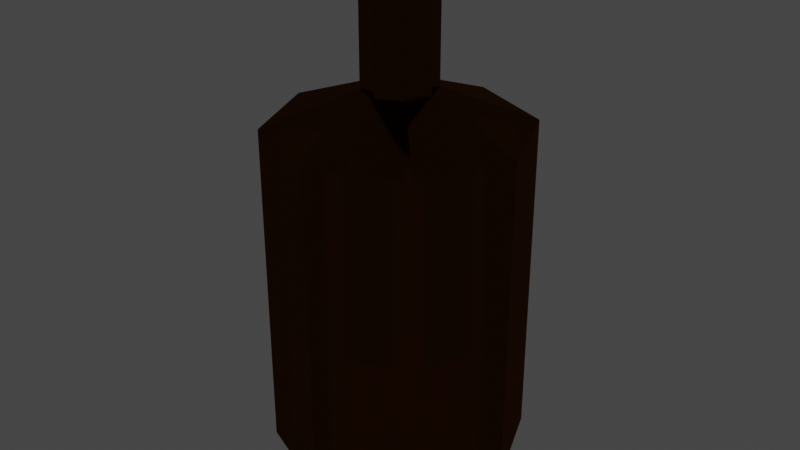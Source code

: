 # Source: bottle.blend  (saved by Blender 3.3.6; exported with 4.5.12 LTS)
import bpy
from mathutils import Matrix  # noqa: F401  (used for matrix-valued properties, if any)

bpy.ops.wm.read_factory_settings(use_empty=True)
scene = bpy.context.scene
scene.name = 'Scene'

# ---- collections
col_collection = bpy.data.collections.new('Collection'); scene.collection.children.link(col_collection)

# ---- materials (node trees are filled in below, after node groups)
mat_bottle_001 = bpy.data.materials.new('bottle.001')
mat_bottle_001.use_transparent_shadow = False

# ---- material node trees
mat_bottle_001.use_nodes = True; mat_bottle_001.node_tree.nodes.clear()
_N = mat_bottle_001.node_tree.nodes; _L = mat_bottle_001.node_tree.links
n0 = _N.new('ShaderNodeOutputMaterial'); n0.name = 'Material Output'; n0.location = (300, 300)
n1 = _N.new('ShaderNodeBsdfGlass'); n1.name = 'Glass BSDF'; n1.location = (-296, 178)
n1.width = 186
n1.distribution = 'GGX'
n1.inputs[0].default_value = (0.2675, 0.08008, 0.02364, 1.0)
n1.inputs[1].default_value = 0.09697
n1.inputs[2].default_value = 3.65
_L.new(n1.outputs[0], n0.inputs[0])
n0.is_active_output = True

# ---- world
world_world = bpy.data.worlds.new('World'); scene.world = world_world
world_world.use_nodes = True; world_world.node_tree.nodes.clear()
_N = world_world.node_tree.nodes; _L = world_world.node_tree.links
n0 = _N.new('ShaderNodeOutputWorld'); n0.name = 'World Output'; n0.location = (300, 300)
n1 = _N.new('ShaderNodeBackground'); n1.name = 'Background'; n1.location = (10, 300)
n1.inputs[0].default_value = (0.05088, 0.05088, 0.05088, 1.0)
_L.new(n1.outputs[0], n0.inputs[0])
n0.is_active_output = True
world_world.color = (0.05088, 0.05088, 0.05088)
world_world.use_sun_shadow = False
world_world.sun_shadow_jitter_overblur = 0.0

# ---- meshes
me_cylinder = bpy.data.meshes.new('Cylinder')
me_cylinder.from_pydata([(0.0, 1.0, -1.0), (0.0, 1.627, 1.0), (0.7071, 0.7071, -1.0), (1.151, 1.151, 1.0), (1.0, 0.0, -1.0), (1.627, 0.0, 1.0), (0.7071, -0.7071, -1.0), (1.151, -1.151, 1.0), (0.0, -1.0, -1.0), (0.0, -1.627, 1.0), (-0.7071, -0.7071, -1.0), (-1.151, -1.151, 1.0), (-1.0, 0.0, -1.0), (-1.627, 0.0, 1.0), (-0.7071, 0.7071, -1.0), (-1.151, 1.151, 1.0), (1.151, 1.151, 20.86), (0.0, 1.627, 20.86), (1.627, 0.0, 20.86), (1.151, -1.151, 20.86), (0.0, -1.627, 20.86), (-1.151, -1.151, 20.86), (-1.627, 0.0, 20.86), (-1.151, 1.151, 20.86), (0.3237, 0.3237, 22.94), (0.0, 0.4577, 22.94), (0.4577, 0.0, 22.94), (0.3237, -0.3237, 22.94), (0.0, -0.4577, 22.94), (-0.3237, -0.3237, 22.94), (-0.4577, 0.0, 22.94), (-0.3237, 0.3237, 22.94), (0.2297, 0.2297, 30.67), (0.0, 0.3249, 30.67), (0.3249, 0.0, 30.67), (0.2297, -0.2297, 30.67), (0.0, -0.3249, 30.67), (-0.2297, -0.2297, 30.67), (-0.3249, 0.0, 30.67), (-0.2297, 0.2297, 30.67), (0.3237, 0.3237, 30.67), (0.0, 0.4577, 30.67), (0.4577, 0.0, 30.67), (0.3237, -0.3237, 30.67), (0.0, -0.4577, 30.67), (-0.3237, -0.3237, 30.67), (-0.4577, 0.0, 30.67), (-0.3237, 0.3237, 30.67), (0.2297, 0.2297, 9.203), (-1.594e-06, 0.3249, 9.203), (0.3249, 0.0, 9.203), (0.2297, -0.2297, 9.203), (-1.594e-06, -0.3249, 9.203), (-0.2297, -0.2297, 9.203), (-0.3249, 0.0, 9.203), (-0.2297, 0.2297, 9.203)], [], [(0, 1, 3, 2), (2, 3, 5, 4), (4, 5, 7, 6), (6, 7, 9, 8), (8, 9, 11, 10), (10, 11, 13, 12), (7, 5, 18, 19), (12, 13, 15, 14), (14, 15, 1, 0), (0, 2, 4, 6, 8, 10, 12, 14), (23, 22, 30, 31), (13, 11, 21, 22), (9, 7, 19, 20), (15, 13, 22, 23), (5, 3, 16, 18), (11, 9, 20, 21), (1, 15, 23, 17), (3, 1, 17, 16), (28, 27, 43, 44), (21, 20, 28, 29), (19, 18, 26, 27), (16, 17, 25, 24), (17, 23, 31, 25), (22, 21, 29, 30), (20, 19, 27, 28), (18, 16, 24, 26), (38, 37, 53, 54), (26, 24, 40, 42), (31, 30, 46, 47), (29, 28, 44, 45), (27, 26, 42, 43), (24, 25, 41, 40), (25, 31, 47, 41), (30, 29, 45, 46), (33, 32, 40, 41), (32, 34, 42, 40), (34, 35, 43, 42), (35, 36, 44, 43), (36, 37, 45, 44), (37, 38, 46, 45), (38, 39, 47, 46), (39, 33, 41, 47), (48, 49, 55, 54, 53, 52, 51, 50), (36, 35, 51, 52), (34, 32, 48, 50), (39, 38, 54, 55), (37, 36, 52, 53), (35, 34, 50, 51), (32, 33, 49, 48), (33, 39, 55, 49)])
_uv = me_cylinder.uv_layers.new(name='UVMap')
_uv.uv.foreach_set('vector', [1.0, 0.5, 1.0, 1.0, 0.875, 1.0, 0.875, 0.5, 0.875, 0.5, 0.875, 1.0, 0.75, 1.0, 0.75, 0.5, 0.75, 0.5, 0.75, 1.0, 0.625, 1.0, 0.625, 0.5, 0.625, 0.5, 0.625, 1.0, 0.5, 1.0, 0.5, 0.5, 0.5, 0.5, 0.5, 1.0, 0.375, 1.0, 0.375, 0.5, 0.375, 0.5, 0.375, 1.0, 0.25, 1.0, 0.25, 0.5, 0.625, 1.0, 0.75, 1.0, 0.75, 1.0, 0.625, 1.0, 0.25, 0.5, 0.25, 1.0, 0.125, 1.0, 0.125, 0.5, 0.125, 0.5, 0.125, 1.0, 0.0, 1.0, 0.0, 0.5, 0.75, 0.49, 0.9197, 0.4197, 0.99, 0.25, 0.9197, 0.08029, 0.75, 0.01, 0.5803, 0.08029, 0.51, 0.25, 0.5803, 0.4197, 0.125, 1.0, 0.25, 1.0, 0.25, 1.0, 0.125, 1.0, 0.25, 1.0, 0.375, 1.0, 0.375, 1.0, 0.25, 1.0, 0.5, 1.0, 0.625, 1.0, 0.625, 1.0, 0.5, 1.0, 0.125, 1.0, 0.25, 1.0, 0.25, 1.0, 0.125, 1.0, 0.75, 1.0, 0.875, 1.0, 0.875, 1.0, 0.75, 1.0, 0.375, 1.0, 0.5, 1.0, 0.5, 1.0, 0.375, 1.0, 0.0, 1.0, 0.125, 1.0, 0.125, 1.0, 0.0, 1.0, 0.875, 1.0, 1.0, 1.0, 1.0, 1.0, 0.875, 1.0, 0.5, 1.0, 0.625, 1.0, 0.625, 1.0, 0.5, 1.0, 0.375, 1.0, 0.5, 1.0, 0.5, 1.0, 0.375, 1.0, 0.625, 1.0, 0.75, 1.0, 0.75, 1.0, 0.625, 1.0, 0.875, 1.0, 1.0, 1.0, 1.0, 1.0, 0.875, 1.0, 0.0, 1.0, 0.125, 1.0, 0.125, 1.0, 0.0, 1.0, 0.25, 1.0, 0.375, 1.0, 0.375, 1.0, 0.25, 1.0, 0.5, 1.0, 0.625, 1.0, 0.625, 1.0, 0.5, 1.0, 0.75, 1.0, 0.875, 1.0, 0.875, 1.0, 0.75, 1.0, 0.07966, 0.25, 0.1295, 0.1295, 0.1295, 0.1295, 0.07966, 0.25, 0.75, 1.0, 0.875, 1.0, 0.875, 1.0, 0.75, 1.0, 0.125, 1.0, 0.25, 1.0, 0.25, 1.0, 0.125, 1.0, 0.375, 1.0, 0.5, 1.0, 0.5, 1.0, 0.375, 1.0, 0.625, 1.0, 0.75, 1.0, 0.75, 1.0, 0.625, 1.0, 0.875, 1.0, 1.0, 1.0, 1.0, 1.0, 0.875, 1.0, 0.0, 1.0, 0.125, 1.0, 0.125, 1.0, 0.0, 1.0, 0.25, 1.0, 0.375, 1.0, 0.375, 1.0, 0.25, 1.0, 0.25, 0.4203, 0.3705, 0.3705, 0.4197, 0.4197, 0.25, 0.49, 0.3705, 0.3705, 0.4203, 0.25, 0.49, 0.25, 0.4197, 0.4197, 0.4203, 0.25, 0.3705, 0.1295, 0.4197, 0.08029, 0.49, 0.25, 0.3705, 0.1295, 0.25, 0.07966, 0.25, 0.01, 0.4197, 0.08029, 0.25, 0.07966, 0.1295, 0.1295, 0.08029, 0.08029, 0.25, 0.01, 0.1295, 0.1295, 0.07966, 0.25, 0.01, 0.25, 0.08029, 0.08029, 0.07966, 0.25, 0.1295, 0.3705, 0.08029, 0.4197, 0.01, 0.25, 0.1295, 0.3705, 0.25, 0.4203, 0.25, 0.49, 0.08029, 0.4197, 0.3705, 0.3705, 0.25, 0.4203, 0.1295, 0.3705, 0.07966, 0.25, 0.1295, 0.1295, 0.25, 0.07966, 0.3705, 0.1295, 0.4203, 0.25, 0.25, 0.07966, 0.3705, 0.1295, 0.3705, 0.1295, 0.25, 0.07966, 0.4203, 0.25, 0.3705, 0.3705, 0.3705, 0.3705, 0.4203, 0.25, 0.1295, 0.3705, 0.07966, 0.25, 0.07966, 0.25, 0.1295, 0.3705, 0.1295, 0.1295, 0.25, 0.07966, 0.25, 0.07966, 0.1295, 0.1295, 0.3705, 0.1295, 0.4203, 0.25, 0.4203, 0.25, 0.3705, 0.1295, 0.3705, 0.3705, 0.25, 0.4203, 0.25, 0.4203, 0.3705, 0.3705, 0.25, 0.4203, 0.1295, 0.3705, 0.1295, 0.3705, 0.25, 0.4203])
me_cylinder.materials.append(mat_bottle_001)
me_cylinder.update()

# ---- objects
ob_cylinder = bpy.data.objects.new('Cylinder', me_cylinder)

# ---- transforms, parenting, visibility, modifiers, constraints
ob_cylinder.location = (0.0, 0.0, 0.0)
ob_cylinder.scale = (0.2242, 0.2242, 0.04833)

# ---- collection membership
col_collection.objects.link(ob_cylinder)

# ---- scene / render settings (as saved in the file)
scene.frame_start = 1; scene.frame_end = 250; scene.frame_set(1)
scene.render.engine = 'BLENDER_EEVEE_NEXT'
scene.cycles.sampling_pattern = 'TABULATED_SOBOL'
scene.cycles.use_light_tree = False
scene.view_settings.view_transform = 'Filmic'
bpy.context.view_layer.update()

# ---- added for rendering (the .blend has no active camera and no usable light): camera, sun
cam_auto = bpy.data.cameras.new('AutoCamera')
cam_auto.lens = 50.0
cam_auto.sensor_width = 36.0
cam_auto.clip_end = 1000.0
ob_auto_camera = bpy.data.objects.new('AutoCamera', cam_auto)
scene.collection.objects.link(ob_auto_camera)
ob_auto_camera.location = (1.70801, -2.04962, 2.08342)
ob_auto_camera.rotation_euler = (1.09748, -7.21219e-08, 0.694738)
scene.camera = ob_auto_camera
light_auto_sun = bpy.data.lights.new('AutoSun', 'SUN')
light_auto_sun.energy = 3.0
light_auto_sun.angle = 0.0523599
ob_auto_sun = bpy.data.objects.new('AutoSun', light_auto_sun)
scene.collection.objects.link(ob_auto_sun)
ob_auto_sun.rotation_euler = (0.872665, 0.174533, 0.523599)
bpy.context.view_layer.update()
